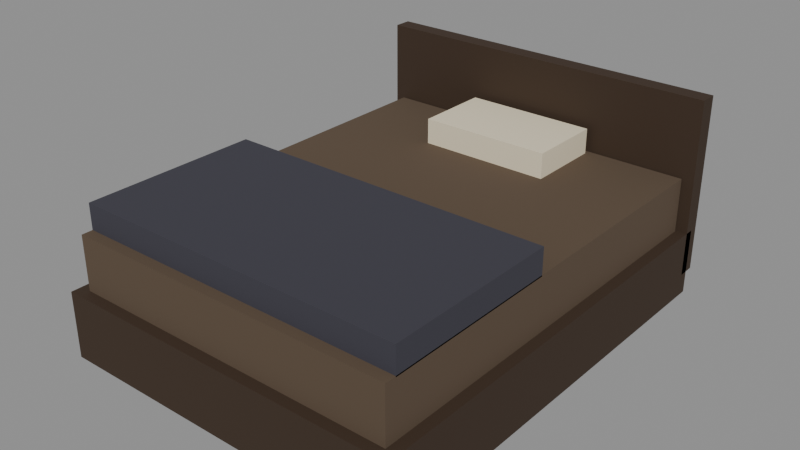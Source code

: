 # Source: PRP_Bed_A.blend  (saved by Blender 5.2.44; exported with 4.5.12 LTS)
import bpy
from mathutils import Matrix  # noqa: F401  (used for matrix-valued properties, if any)

bpy.ops.wm.read_factory_settings(use_empty=True)
scene = bpy.context.scene
scene.name = 'Scene'

# ---- collections
col_assets = bpy.data.collections.new('Assets'); scene.collection.children.link(col_assets)

# ---- materials (node trees are filled in below, after node groups)
mat_mat_wood_trim = bpy.data.materials.new('MAT_Wood_Trim')
mat_mat_fabric_worn = bpy.data.materials.new('MAT_Fabric_Worn')
mat_mat_fabric_dark = bpy.data.materials.new('MAT_Fabric_Dark')
mat_mat_paper = bpy.data.materials.new('MAT_Paper')

# ---- material node trees
mat_mat_wood_trim.use_nodes = True; mat_mat_wood_trim.node_tree.nodes.clear()
_N = mat_mat_wood_trim.node_tree.nodes; _L = mat_mat_wood_trim.node_tree.links
n0 = _N.new('ShaderNodeBsdfPrincipled'); n0.name = 'Principled BSDF'; n0.location = (-200, 100)
n0.inputs[0].default_value = (0.04231, 0.02315, 0.01161, 1.0)
n0.inputs[2].default_value = 0.8
n0.inputs[10].default_value = 0.005
n1 = _N.new('ShaderNodeOutputMaterial'); n1.name = 'Material Output'; n1.location = (200, 100)
_L.new(n0.outputs[0], n1.inputs[0])
n1.is_active_output = True
mat_mat_fabric_worn.use_nodes = True; mat_mat_fabric_worn.node_tree.nodes.clear()
_N = mat_mat_fabric_worn.node_tree.nodes; _L = mat_mat_fabric_worn.node_tree.links
n0 = _N.new('ShaderNodeBsdfPrincipled'); n0.name = 'Principled BSDF'; n0.location = (-200, 100)
n0.inputs[0].default_value = (0.1022, 0.06848, 0.04231, 1.0)
n0.inputs[2].default_value = 0.95
n0.inputs[10].default_value = 0.005
n1 = _N.new('ShaderNodeOutputMaterial'); n1.name = 'Material Output'; n1.location = (200, 100)
_L.new(n0.outputs[0], n1.inputs[0])
n1.is_active_output = True
mat_mat_fabric_dark.use_nodes = True; mat_mat_fabric_dark.node_tree.nodes.clear()
_N = mat_mat_fabric_dark.node_tree.nodes; _L = mat_mat_fabric_dark.node_tree.links
n0 = _N.new('ShaderNodeBsdfPrincipled'); n0.name = 'Principled BSDF'; n0.location = (-200, 100)
n0.inputs[0].default_value = (0.04374, 0.04231, 0.05781, 1.0)
n0.inputs[2].default_value = 0.95
n0.inputs[10].default_value = 0.005
n1 = _N.new('ShaderNodeOutputMaterial'); n1.name = 'Material Output'; n1.location = (200, 100)
_L.new(n0.outputs[0], n1.inputs[0])
n1.is_active_output = True
mat_mat_paper.use_nodes = True; mat_mat_paper.node_tree.nodes.clear()
_N = mat_mat_paper.node_tree.nodes; _L = mat_mat_paper.node_tree.links
n0 = _N.new('ShaderNodeBsdfPrincipled'); n0.name = 'Principled BSDF'; n0.location = (-200, 100)
n0.inputs[0].default_value = (0.807, 0.7157, 0.5271, 1.0)
n0.inputs[2].default_value = 0.9
n0.inputs[10].default_value = 0.005
n1 = _N.new('ShaderNodeOutputMaterial'); n1.name = 'Material Output'; n1.location = (200, 100)
_L.new(n0.outputs[0], n1.inputs[0])
n1.is_active_output = True

# ---- meshes
me_prp_bed_a_frame_mesh = bpy.data.meshes.new('PRP_Bed_A_Frame_Mesh')
me_prp_bed_a_frame_mesh.from_pydata([(-0.8, -1.0, 0.0), (-0.8, -1.0, 0.3), (-0.8, 1.0, 0.0), (-0.8, 1.0, 0.3), (0.8, -1.0, 0.0), (0.8, -1.0, 0.3), (0.8, 1.0, 0.0), (0.8, 1.0, 0.3)], [], [(0, 1, 3, 2), (2, 3, 7, 6), (6, 7, 5, 4), (4, 5, 1, 0), (2, 6, 4, 0), (7, 3, 1, 5)])
me_prp_bed_a_frame_mesh.materials.append(mat_mat_wood_trim)
me_prp_bed_a_frame_mesh.update()
me_prp_bed_a_mattress_mesh = bpy.data.meshes.new('PRP_Bed_A_Mattress_Mesh')
me_prp_bed_a_mattress_mesh.from_pydata([(-0.75, -0.95, 0.295), (-0.75, -0.95, 0.545), (-0.75, 0.95, 0.295), (-0.75, 0.95, 0.545), (0.75, -0.95, 0.295), (0.75, -0.95, 0.545), (0.75, 0.95, 0.295), (0.75, 0.95, 0.545)], [], [(0, 1, 3, 2), (2, 3, 7, 6), (6, 7, 5, 4), (4, 5, 1, 0), (2, 6, 4, 0), (7, 3, 1, 5)])
me_prp_bed_a_mattress_mesh.materials.append(mat_mat_fabric_worn)
me_prp_bed_a_mattress_mesh.update()
me_prp_bed_a_blanket_mesh = bpy.data.meshes.new('PRP_Bed_A_Blanket_Mesh')
me_prp_bed_a_blanket_mesh.from_pydata([(-0.75, -0.9, 0.54), (-0.75, -0.9, 0.66), (-0.75, -0.1, 0.54), (-0.75, -0.1, 0.66), (0.75, -0.9, 0.54), (0.75, -0.9, 0.66), (0.75, -0.1, 0.54), (0.75, -0.1, 0.66)], [], [(0, 1, 3, 2), (2, 3, 7, 6), (6, 7, 5, 4), (4, 5, 1, 0), (2, 6, 4, 0), (7, 3, 1, 5)])
me_prp_bed_a_blanket_mesh.materials.append(mat_mat_fabric_dark)
me_prp_bed_a_blanket_mesh.update()
me_prp_bed_a_pillow_mesh = bpy.data.meshes.new('PRP_Bed_A_Pillow_Mesh')
me_prp_bed_a_pillow_mesh.from_pydata([(-0.3, 0.575, 0.54), (-0.3, 0.575, 0.66), (-0.3, 0.925, 0.54), (-0.3, 0.925, 0.66), (0.3, 0.575, 0.54), (0.3, 0.575, 0.66), (0.3, 0.925, 0.54), (0.3, 0.925, 0.66)], [], [(0, 1, 3, 2), (2, 3, 7, 6), (6, 7, 5, 4), (4, 5, 1, 0), (2, 6, 4, 0), (7, 3, 1, 5)])
me_prp_bed_a_pillow_mesh.materials.append(mat_mat_paper)
me_prp_bed_a_pillow_mesh.update()
me_prp_bed_a_headboard_mesh = bpy.data.meshes.new('PRP_Bed_A_Headboard_Mesh')
me_prp_bed_a_headboard_mesh.from_pydata([(-0.8, 0.96, 0.1), (-0.8, 0.96, 0.9), (-0.8, 1.04, 0.1), (-0.8, 1.04, 0.9), (0.8, 0.96, 0.1), (0.8, 0.96, 0.9), (0.8, 1.04, 0.1), (0.8, 1.04, 0.9)], [], [(0, 1, 3, 2), (2, 3, 7, 6), (6, 7, 5, 4), (4, 5, 1, 0), (2, 6, 4, 0), (7, 3, 1, 5)])
me_prp_bed_a_headboard_mesh.materials.append(mat_mat_wood_trim)
me_prp_bed_a_headboard_mesh.update()

# ---- objects
ob_prp_bed_a = bpy.data.objects.new('PRP_Bed_A', None)
ob_prp_bed_a_frame = bpy.data.objects.new('PRP_Bed_A_Frame', me_prp_bed_a_frame_mesh)
ob_prp_bed_a_mattress = bpy.data.objects.new('PRP_Bed_A_Mattress', me_prp_bed_a_mattress_mesh)
ob_prp_bed_a_blanket = bpy.data.objects.new('PRP_Bed_A_Blanket', me_prp_bed_a_blanket_mesh)
ob_prp_bed_a_pillow = bpy.data.objects.new('PRP_Bed_A_Pillow', me_prp_bed_a_pillow_mesh)
ob_prp_bed_a_headboard = bpy.data.objects.new('PRP_Bed_A_Headboard', me_prp_bed_a_headboard_mesh)

# ---- transforms, parenting, visibility, modifiers, constraints
ob_prp_bed_a.location = (0.0, 0.0, 0.0)
ob_prp_bed_a.empty_display_size = 0.05
ob_prp_bed_a_frame.parent = ob_prp_bed_a
ob_prp_bed_a_frame.location = (0.0, 0.0, 0.0)
ob_prp_bed_a_mattress.parent = ob_prp_bed_a
ob_prp_bed_a_mattress.location = (0.0, 0.0, 0.0)
ob_prp_bed_a_blanket.parent = ob_prp_bed_a
ob_prp_bed_a_blanket.location = (0.0, 0.0, 0.0)
ob_prp_bed_a_pillow.parent = ob_prp_bed_a
ob_prp_bed_a_pillow.location = (0.0, 0.0, 0.0)
ob_prp_bed_a_headboard.parent = ob_prp_bed_a
ob_prp_bed_a_headboard.location = (0.0, 0.0, 0.0)

# ---- collection membership
col_assets.objects.link(ob_prp_bed_a)
col_assets.objects.link(ob_prp_bed_a_frame)
col_assets.objects.link(ob_prp_bed_a_mattress)
col_assets.objects.link(ob_prp_bed_a_blanket)
col_assets.objects.link(ob_prp_bed_a_pillow)
col_assets.objects.link(ob_prp_bed_a_headboard)

# ---- scene / render settings (as saved in the file)
scene.frame_start = 1; scene.frame_end = 250; scene.frame_set(1)
scene.render.engine = 'BLENDER_EEVEE_NEXT'
scene.render.bake_bias = 0.0
scene.render.bake_samples = 0
scene.render.compositor_device = 'GPU'
scene.eevee.use_volume_custom_range = False
scene.eevee.fast_gi_thickness_near = 0.1
scene.eevee.fast_gi_thickness_far = 0.0
scene.eevee.ray_tracing_options.screen_trace_thickness = 0.1
bpy.context.view_layer.update()

# ---- added for rendering (the .blend has no active camera and no usable light): camera, sun + grey world if the file has none
cam_auto = bpy.data.cameras.new('AutoCamera')
cam_auto.lens = 50.0
cam_auto.sensor_width = 36.0
cam_auto.clip_end = 1000.0
ob_auto_camera = bpy.data.objects.new('AutoCamera', cam_auto)
scene.collection.objects.link(ob_auto_camera)
ob_auto_camera.location = (2.53916, -3.027, 2.48133)
ob_auto_camera.rotation_euler = (1.09748, -7.21219e-08, 0.694738)
scene.camera = ob_auto_camera
light_auto_sun = bpy.data.lights.new('AutoSun', 'SUN')
light_auto_sun.energy = 3.0
light_auto_sun.angle = 0.0523599
ob_auto_sun = bpy.data.objects.new('AutoSun', light_auto_sun)
scene.collection.objects.link(ob_auto_sun)
ob_auto_sun.rotation_euler = (0.872665, 0.174533, 0.523599)
if scene.world is None:
    world_auto = bpy.data.worlds.new('AutoWorld')
    world_auto.color = (0.3, 0.3, 0.3)
    scene.world = world_auto
bpy.context.view_layer.update()
